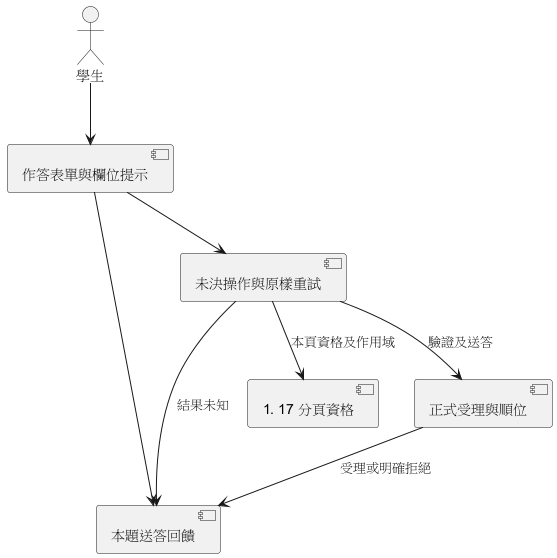

The diagram above was rendered by PlantUML. Its source (embedded in the PNG):
@startuml
actor 學生
component "作答表單與欄位提示" as Form
component "本題送答回饋" as Feedback
component "未決操作與原樣重試" as Pending
component "#17 分頁資格" as Tab
component "正式受理與順位" as Accepted
學生 --> Form
Form --> Feedback
Form --> Pending
Pending --> Tab : 本頁資格及作用域
Pending --> Accepted : 驗證及送答
Accepted --> Feedback : 受理或明確拒絕
Pending --> Feedback : 結果未知
@enduml